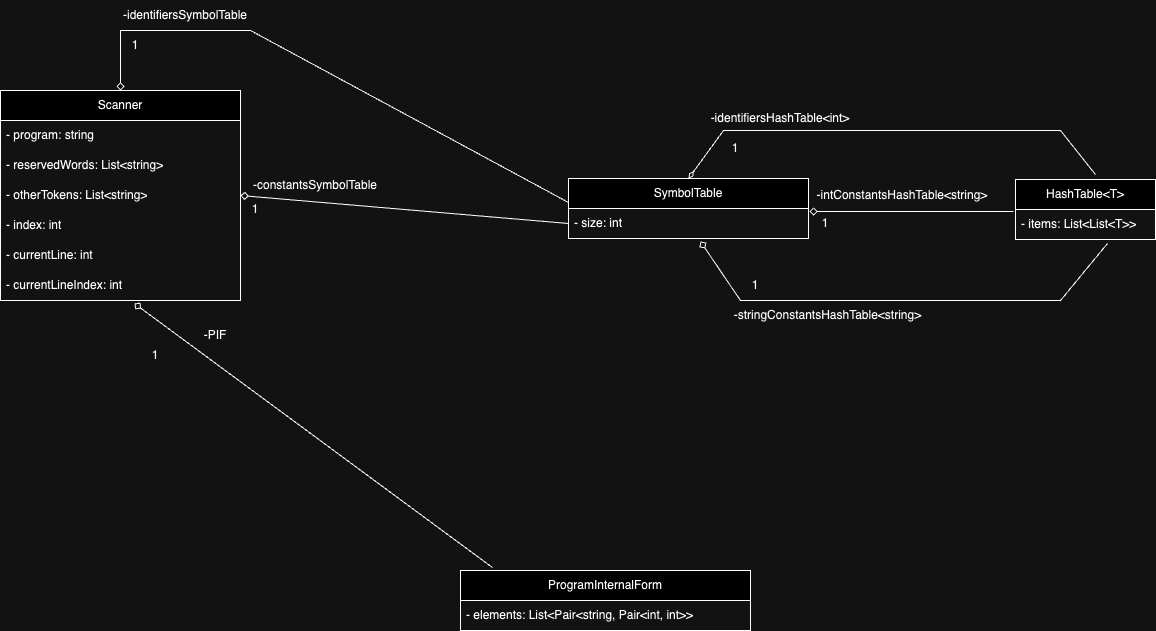

The diagram above was exported from draw.io. Its source (the exported page's mxGraphModel, read from the mxfile embedded in the PNG):
<mxGraphModel dx="2924" dy="1131" grid="1" gridSize="10" guides="1" tooltips="1" connect="1" arrows="1" fold="1" page="1" pageScale="1" pageWidth="850" pageHeight="1100" math="0" shadow="0">
  <root>
    <mxCell id="0" />
    <mxCell id="1" parent="0" />
    <mxCell id="G3kJReZLa7uNKpF3dXej-1" value="HashTable&amp;lt;T&amp;gt;" style="swimlane;fontStyle=0;childLayout=stackLayout;horizontal=1;startSize=30;horizontalStack=0;resizeParent=1;resizeParentMax=0;resizeLast=0;collapsible=1;marginBottom=0;whiteSpace=wrap;html=1;" vertex="1" parent="1">
      <mxGeometry x="715" y="329" width="140" height="60" as="geometry" />
    </mxCell>
    <mxCell id="G3kJReZLa7uNKpF3dXej-2" value="- items: List&amp;lt;List&amp;lt;T&amp;gt;&amp;gt;" style="text;strokeColor=none;fillColor=none;align=left;verticalAlign=middle;spacingLeft=4;spacingRight=4;overflow=hidden;points=[[0,0.5],[1,0.5]];portConstraint=eastwest;rotatable=0;whiteSpace=wrap;html=1;" vertex="1" parent="G3kJReZLa7uNKpF3dXej-1">
      <mxGeometry y="30" width="140" height="30" as="geometry" />
    </mxCell>
    <mxCell id="G3kJReZLa7uNKpF3dXej-5" value="SymbolTable" style="swimlane;fontStyle=0;childLayout=stackLayout;horizontal=1;startSize=30;horizontalStack=0;resizeParent=1;resizeParentMax=0;resizeLast=0;collapsible=1;marginBottom=0;whiteSpace=wrap;html=1;" vertex="1" parent="1">
      <mxGeometry x="268" y="328" width="240" height="60" as="geometry" />
    </mxCell>
    <mxCell id="G3kJReZLa7uNKpF3dXej-6" value="- size: int" style="text;strokeColor=none;fillColor=none;align=left;verticalAlign=middle;spacingLeft=4;spacingRight=4;overflow=hidden;points=[[0,0.5],[1,0.5]];portConstraint=eastwest;rotatable=0;whiteSpace=wrap;html=1;" vertex="1" parent="G3kJReZLa7uNKpF3dXej-5">
      <mxGeometry y="30" width="240" height="30" as="geometry" />
    </mxCell>
    <mxCell id="G3kJReZLa7uNKpF3dXej-9" value="" style="endArrow=none;html=1;rounded=0;exitX=0.5;exitY=0;exitDx=0;exitDy=0;entryX=0.571;entryY=-0.083;entryDx=0;entryDy=0;entryPerimeter=0;startArrow=diamondThin;startFill=0;" edge="1" parent="1" source="G3kJReZLa7uNKpF3dXej-5" target="G3kJReZLa7uNKpF3dXej-1">
      <mxGeometry width="50" height="50" relative="1" as="geometry">
        <mxPoint x="423" y="330" as="sourcePoint" />
        <mxPoint x="710" y="310" as="targetPoint" />
        <Array as="points">
          <mxPoint x="423" y="280" />
          <mxPoint x="760" y="280" />
        </Array>
      </mxGeometry>
    </mxCell>
    <mxCell id="G3kJReZLa7uNKpF3dXej-10" value="-identifiersHashTable&amp;lt;int&amp;gt;" style="text;html=1;strokeColor=none;fillColor=none;align=center;verticalAlign=middle;whiteSpace=wrap;rounded=0;" vertex="1" parent="1">
      <mxGeometry x="395" y="253" width="170" height="30" as="geometry" />
    </mxCell>
    <mxCell id="G3kJReZLa7uNKpF3dXej-11" value="1" style="text;html=1;strokeColor=none;fillColor=none;align=center;verticalAlign=middle;whiteSpace=wrap;rounded=0;" vertex="1" parent="1">
      <mxGeometry x="350" y="283" width="170" height="30" as="geometry" />
    </mxCell>
    <mxCell id="G3kJReZLa7uNKpF3dXej-13" value="" style="endArrow=none;html=1;rounded=0;exitX=1.004;exitY=0.1;exitDx=0;exitDy=0;exitPerimeter=0;entryX=-0.014;entryY=0.067;entryDx=0;entryDy=0;entryPerimeter=0;startArrow=diamond;startFill=0;" edge="1" parent="1" source="G3kJReZLa7uNKpF3dXej-6" target="G3kJReZLa7uNKpF3dXej-2">
      <mxGeometry width="50" height="50" relative="1" as="geometry">
        <mxPoint x="565" y="370" as="sourcePoint" />
        <mxPoint x="615" y="320" as="targetPoint" />
      </mxGeometry>
    </mxCell>
    <mxCell id="G3kJReZLa7uNKpF3dXej-14" value="-intConstantsHashTable&amp;lt;string&amp;gt;" style="text;html=1;strokeColor=none;fillColor=none;align=center;verticalAlign=middle;whiteSpace=wrap;rounded=0;" vertex="1" parent="1">
      <mxGeometry x="507" y="330" width="190" height="30" as="geometry" />
    </mxCell>
    <mxCell id="G3kJReZLa7uNKpF3dXej-15" value="1" style="text;html=1;strokeColor=none;fillColor=none;align=center;verticalAlign=middle;whiteSpace=wrap;rounded=0;" vertex="1" parent="1">
      <mxGeometry x="440" y="358" width="170" height="30" as="geometry" />
    </mxCell>
    <mxCell id="G3kJReZLa7uNKpF3dXej-16" value="" style="endArrow=none;html=1;rounded=0;exitX=0.55;exitY=1.1;exitDx=0;exitDy=0;exitPerimeter=0;entryX=0.657;entryY=1.133;entryDx=0;entryDy=0;entryPerimeter=0;startArrow=diamond;startFill=0;" edge="1" parent="1" source="G3kJReZLa7uNKpF3dXej-6" target="G3kJReZLa7uNKpF3dXej-2">
      <mxGeometry width="50" height="50" relative="1" as="geometry">
        <mxPoint x="400" y="450" as="sourcePoint" />
        <mxPoint x="810" y="450" as="targetPoint" />
        <Array as="points">
          <mxPoint x="440" y="450" />
          <mxPoint x="760" y="450" />
        </Array>
      </mxGeometry>
    </mxCell>
    <mxCell id="G3kJReZLa7uNKpF3dXej-17" value="-stringConstantsHashTable&amp;lt;string&amp;gt;" style="text;html=1;strokeColor=none;fillColor=none;align=center;verticalAlign=middle;whiteSpace=wrap;rounded=0;" vertex="1" parent="1">
      <mxGeometry x="425" y="450" width="205" height="30" as="geometry" />
    </mxCell>
    <mxCell id="G3kJReZLa7uNKpF3dXej-18" value="1" style="text;html=1;strokeColor=none;fillColor=none;align=center;verticalAlign=middle;whiteSpace=wrap;rounded=0;" vertex="1" parent="1">
      <mxGeometry x="370" y="420" width="170" height="30" as="geometry" />
    </mxCell>
    <mxCell id="G3kJReZLa7uNKpF3dXej-20" value="ProgramInternalForm" style="swimlane;fontStyle=0;childLayout=stackLayout;horizontal=1;startSize=30;horizontalStack=0;resizeParent=1;resizeParentMax=0;resizeLast=0;collapsible=1;marginBottom=0;whiteSpace=wrap;html=1;" vertex="1" parent="1">
      <mxGeometry x="160" y="720" width="290" height="60" as="geometry" />
    </mxCell>
    <mxCell id="G3kJReZLa7uNKpF3dXej-21" value="- elements: List&amp;lt;Pair&amp;lt;string, Pair&amp;lt;int, int&amp;gt;&amp;gt;" style="text;strokeColor=none;fillColor=none;align=left;verticalAlign=middle;spacingLeft=4;spacingRight=4;overflow=hidden;points=[[0,0.5],[1,0.5]];portConstraint=eastwest;rotatable=0;whiteSpace=wrap;html=1;" vertex="1" parent="G3kJReZLa7uNKpF3dXej-20">
      <mxGeometry y="30" width="290" height="30" as="geometry" />
    </mxCell>
    <mxCell id="G3kJReZLa7uNKpF3dXej-24" value="Scanner" style="swimlane;fontStyle=0;childLayout=stackLayout;horizontal=1;startSize=30;horizontalStack=0;resizeParent=1;resizeParentMax=0;resizeLast=0;collapsible=1;marginBottom=0;whiteSpace=wrap;html=1;" vertex="1" parent="1">
      <mxGeometry x="-300" y="240" width="240" height="210" as="geometry" />
    </mxCell>
    <mxCell id="G3kJReZLa7uNKpF3dXej-25" value="- program: string" style="text;strokeColor=none;fillColor=none;align=left;verticalAlign=middle;spacingLeft=4;spacingRight=4;overflow=hidden;points=[[0,0.5],[1,0.5]];portConstraint=eastwest;rotatable=0;whiteSpace=wrap;html=1;" vertex="1" parent="G3kJReZLa7uNKpF3dXej-24">
      <mxGeometry y="30" width="240" height="30" as="geometry" />
    </mxCell>
    <mxCell id="G3kJReZLa7uNKpF3dXej-26" value="- reservedWords: List&amp;lt;string&amp;gt;" style="text;strokeColor=none;fillColor=none;align=left;verticalAlign=middle;spacingLeft=4;spacingRight=4;overflow=hidden;points=[[0,0.5],[1,0.5]];portConstraint=eastwest;rotatable=0;whiteSpace=wrap;html=1;" vertex="1" parent="G3kJReZLa7uNKpF3dXej-24">
      <mxGeometry y="60" width="240" height="30" as="geometry" />
    </mxCell>
    <mxCell id="G3kJReZLa7uNKpF3dXej-27" value="- otherTokens: List&amp;lt;string&amp;gt;" style="text;strokeColor=none;fillColor=none;align=left;verticalAlign=middle;spacingLeft=4;spacingRight=4;overflow=hidden;points=[[0,0.5],[1,0.5]];portConstraint=eastwest;rotatable=0;whiteSpace=wrap;html=1;" vertex="1" parent="G3kJReZLa7uNKpF3dXej-24">
      <mxGeometry y="90" width="240" height="30" as="geometry" />
    </mxCell>
    <mxCell id="G3kJReZLa7uNKpF3dXej-29" value="- index: int" style="text;strokeColor=none;fillColor=none;align=left;verticalAlign=middle;spacingLeft=4;spacingRight=4;overflow=hidden;points=[[0,0.5],[1,0.5]];portConstraint=eastwest;rotatable=0;whiteSpace=wrap;html=1;" vertex="1" parent="G3kJReZLa7uNKpF3dXej-24">
      <mxGeometry y="120" width="240" height="30" as="geometry" />
    </mxCell>
    <mxCell id="G3kJReZLa7uNKpF3dXej-28" value="- currentLine: int" style="text;strokeColor=none;fillColor=none;align=left;verticalAlign=middle;spacingLeft=4;spacingRight=4;overflow=hidden;points=[[0,0.5],[1,0.5]];portConstraint=eastwest;rotatable=0;whiteSpace=wrap;html=1;" vertex="1" parent="G3kJReZLa7uNKpF3dXej-24">
      <mxGeometry y="150" width="240" height="30" as="geometry" />
    </mxCell>
    <mxCell id="G3kJReZLa7uNKpF3dXej-30" value="- currentLineIndex: int" style="text;strokeColor=none;fillColor=none;align=left;verticalAlign=middle;spacingLeft=4;spacingRight=4;overflow=hidden;points=[[0,0.5],[1,0.5]];portConstraint=eastwest;rotatable=0;whiteSpace=wrap;html=1;" vertex="1" parent="G3kJReZLa7uNKpF3dXej-24">
      <mxGeometry y="180" width="240" height="30" as="geometry" />
    </mxCell>
    <mxCell id="G3kJReZLa7uNKpF3dXej-31" value="" style="endArrow=none;html=1;rounded=0;exitX=0.5;exitY=0;exitDx=0;exitDy=0;entryX=0;entryY=0.4;entryDx=0;entryDy=0;entryPerimeter=0;startArrow=diamond;startFill=0;" edge="1" parent="1" source="G3kJReZLa7uNKpF3dXej-24" target="G3kJReZLa7uNKpF3dXej-5">
      <mxGeometry width="50" height="50" relative="1" as="geometry">
        <mxPoint x="-170" y="180" as="sourcePoint" />
        <mxPoint x="-30" y="150" as="targetPoint" />
        <Array as="points">
          <mxPoint x="-180" y="180" />
          <mxPoint x="-50" y="180" />
        </Array>
      </mxGeometry>
    </mxCell>
    <mxCell id="G3kJReZLa7uNKpF3dXej-32" value="-identifiersSymbolTable" style="text;html=1;strokeColor=none;fillColor=none;align=center;verticalAlign=middle;whiteSpace=wrap;rounded=0;" vertex="1" parent="1">
      <mxGeometry x="-200" y="150" width="170" height="30" as="geometry" />
    </mxCell>
    <mxCell id="G3kJReZLa7uNKpF3dXej-33" value="1" style="text;html=1;strokeColor=none;fillColor=none;align=center;verticalAlign=middle;whiteSpace=wrap;rounded=0;" vertex="1" parent="1">
      <mxGeometry x="-250" y="180" width="170" height="30" as="geometry" />
    </mxCell>
    <mxCell id="G3kJReZLa7uNKpF3dXej-34" value="" style="endArrow=none;html=1;rounded=0;exitX=1;exitY=0.5;exitDx=0;exitDy=0;entryX=0;entryY=0.5;entryDx=0;entryDy=0;startArrow=diamond;startFill=0;" edge="1" parent="1" source="G3kJReZLa7uNKpF3dXej-27" target="G3kJReZLa7uNKpF3dXej-6">
      <mxGeometry width="50" height="50" relative="1" as="geometry">
        <mxPoint x="40" y="389" as="sourcePoint" />
        <mxPoint x="90" y="339" as="targetPoint" />
      </mxGeometry>
    </mxCell>
    <mxCell id="G3kJReZLa7uNKpF3dXej-35" value="-constantsSymbolTable" style="text;html=1;strokeColor=none;fillColor=none;align=center;verticalAlign=middle;whiteSpace=wrap;rounded=0;" vertex="1" parent="1">
      <mxGeometry x="-70" y="320" width="170" height="30" as="geometry" />
    </mxCell>
    <mxCell id="G3kJReZLa7uNKpF3dXej-36" value="1" style="text;html=1;strokeColor=none;fillColor=none;align=center;verticalAlign=middle;whiteSpace=wrap;rounded=0;" vertex="1" parent="1">
      <mxGeometry x="-130" y="344" width="170" height="30" as="geometry" />
    </mxCell>
    <mxCell id="G3kJReZLa7uNKpF3dXej-37" value="" style="endArrow=none;html=1;rounded=0;exitX=0.558;exitY=1.1;exitDx=0;exitDy=0;exitPerimeter=0;entryX=0.11;entryY=-0.05;entryDx=0;entryDy=0;entryPerimeter=0;startArrow=diamond;startFill=0;" edge="1" parent="1" source="G3kJReZLa7uNKpF3dXej-30" target="G3kJReZLa7uNKpF3dXej-20">
      <mxGeometry width="50" height="50" relative="1" as="geometry">
        <mxPoint x="-140" y="560" as="sourcePoint" />
        <mxPoint x="-90" y="510" as="targetPoint" />
      </mxGeometry>
    </mxCell>
    <mxCell id="G3kJReZLa7uNKpF3dXej-38" value="-PIF" style="text;html=1;strokeColor=none;fillColor=none;align=center;verticalAlign=middle;whiteSpace=wrap;rounded=0;" vertex="1" parent="1">
      <mxGeometry x="-170" y="470" width="170" height="30" as="geometry" />
    </mxCell>
    <mxCell id="G3kJReZLa7uNKpF3dXej-39" value="1" style="text;html=1;strokeColor=none;fillColor=none;align=center;verticalAlign=middle;whiteSpace=wrap;rounded=0;" vertex="1" parent="1">
      <mxGeometry x="-230" y="490" width="170" height="30" as="geometry" />
    </mxCell>
  </root>
</mxGraphModel>